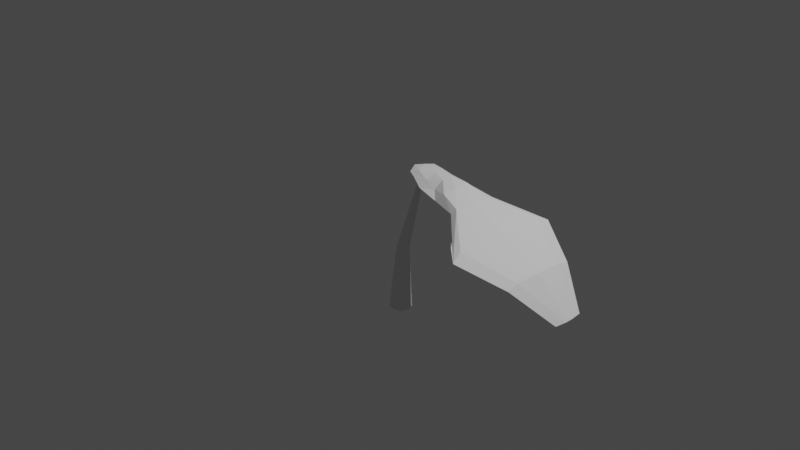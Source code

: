 # Source: fioliage5.blend  (saved by Blender 3.3.6; exported with 4.5.12 LTS)
import bpy
from mathutils import Matrix  # noqa: F401  (used for matrix-valued properties, if any)

bpy.ops.wm.read_factory_settings(use_empty=True)
scene = bpy.context.scene
scene.name = 'Scene'

# ---- collections
col_collection = bpy.data.collections.new('Collection'); scene.collection.children.link(col_collection)

# ---- world
world_world = bpy.data.worlds.new('World'); scene.world = world_world
world_world.use_nodes = True; world_world.node_tree.nodes.clear()
_N = world_world.node_tree.nodes; _L = world_world.node_tree.links
n0 = _N.new('ShaderNodeOutputWorld'); n0.name = 'World Output'; n0.location = (300, 300)
n1 = _N.new('ShaderNodeBackground'); n1.name = 'Background'; n1.location = (10, 300)
n1.inputs[0].default_value = (0.05088, 0.05088, 0.05088, 1.0)
_L.new(n1.outputs[0], n0.inputs[0])
n0.is_active_output = True
world_world.color = (0.05088, 0.05088, 0.05088)
world_world.use_sun_shadow = False
world_world.sun_shadow_jitter_overblur = 0.0

# ---- cameras
cam_camera = bpy.data.cameras.new('Camera')
cam_camera.clip_end = 100.0
cam_camera.ortho_scale = 7.314

# ---- lights
light_light = bpy.data.lights.new('Light', 'POINT')
light_light.transmission_factor = 0.0
light_light.energy = 1000.0
light_light.shadow_soft_size = 0.1
light_light.shadow_maximum_resolution = 0.006
light_light.use_absolute_resolution = True

# ---- meshes
me_cube_001 = bpy.data.meshes.new('Cube.001')
me_cube_001.from_pydata([(-0.3896, -0.3896, -1.0), (1.264, 0.2442, 0.4366), (-0.3896, 0.3896, -1.0), (1.264, 0.4512, 0.4366), (0.6688, -0.3896, -1.008), (1.443, 0.2442, 0.4202), (0.6688, 0.3896, -1.008), (1.443, 0.4512, 0.4202), (-0.4615, 0.1385, -0.3583), (-0.4615, 0.6275, -0.3583), (0.127, 0.5821, -0.3595), (0.02748, 0.1385, -0.3583), (1.393, 0.003954, 0.53), (1.393, 0.4553, 0.53), (2.595, 0.1516, 0.5297), (2.595, 0.5095, 0.5297), (1.972, -0.1736, 0.6514), (1.972, 0.7983, 0.6514), (3.793, -0.486, 0.5586), (3.793, 0.486, 0.6464), (13.64, 0.1817, -0.2383), (13.64, -0.1698, -0.2383), (13.9, 0.1817, -0.2279), (13.9, -0.1698, -0.2279), (2.916, 1.266, 0.5514), (2.844, -0.7183, 0.5425), (1.531, -0.3651, 0.6254), (1.531, 0.6068, 0.6254), (13.77, 0.818, -0.2331), (13.77, -0.7131, -0.2331), (8.135, 2.04, 0.3648), (8.135, -2.668, 0.3648), (8.866, -2.668, 0.3716), (8.866, 2.04, 0.3716), (9.093, 2.625, 0.3129), (9.093, -3.253, 0.3129), (11.22, 1.087, 0.1354), (11.72, 1.087, 0.1317), (11.72, 1.698, 0.09655), (11.72, -2.015, 0.09655), (11.22, -1.45, 0.1354), (11.72, -1.45, 0.1317), (0.0, 0.4409, -1.0), (1.353, 0.4512, 0.4284), (0.0, -0.5355, -1.0), (1.353, 0.2442, 0.4284), (-0.217, 0.1385, -0.3583), (-0.217, 0.6769, -0.3583), (1.733, 0.5055, 0.5124), (1.733, -0.1621, 0.5124), (2.882, 0.6422, 0.6593), (2.882, -0.3298, 0.605), (2.223, 0.9362, 0.5884), (1.979, -0.4652, 0.6009), (-0.6681, 0.0, -1.0), (1.264, 0.3477, 0.4366), (0.9282, 0.0, -1.0), (1.5, 0.3477, 0.4202), (0.2218, 0.383, -0.3583), (-0.4615, 0.383, -0.3583), (1.235, 0.2365, 0.5405), (2.68, 0.3277, 0.5197), (1.725, 0.3813, 0.6655), (3.82, 4.909e-08, 0.6301), (13.64, 0.005972, -0.2383), (13.9, 0.005972, -0.2279), (13.77, 0.05246, -0.2331), (1.19, 0.1357, 0.6479), (8.985, -0.314, 0.4006), (8.135, -0.314, 0.3648), (11.82, -0.1815, 0.1484), (11.22, -0.1815, 0.1354), (2.919, 0.1562, 0.6479), (0.0, 0.0, -1.0), (5.877, -0.9167, 0.4362), (6.381, -1.058, 0.5334), (5.877, 0.7416, 0.4362), (6.381, 0.7934, 0.5334), (6.315, 1.23, 0.4964), (6.167, -1.221, 0.4866), (5.91, -0.08846, 0.4366), (6.361, -0.1322, 0.5488), (3.975, -0.4768, 0.5309), (4.956, -0.7658, 0.5895), (3.975, 0.5313, 0.5309), (4.956, 0.6457, 0.6167), (4.616, 1.248, 0.5239), (4.506, -0.9695, 0.5145), (4.034, 0.02539, 0.5261), (4.96, -0.06002, 0.6162)], [], [(59, 55, 3, 9), (47, 43, 7, 10), (58, 57, 5, 11), (46, 45, 1, 8), (73, 56, 4, 44), (55, 1, 12, 60), (44, 46, 8, 0), (56, 58, 11, 4), (42, 47, 10, 6), (54, 59, 9, 2), (71, 36, 20, 64), (45, 5, 14, 49), (43, 3, 13, 48), (57, 7, 15, 61), (72, 62, 16, 51), (67, 26, 16, 62), (53, 25, 18, 51), (52, 27, 17, 50), (66, 28, 22, 65), (39, 40, 21, 29), (38, 37, 22, 28), (70, 41, 23, 65), (36, 38, 28, 20), (41, 39, 29, 23), (64, 20, 28, 66), (48, 13, 27, 52), (49, 14, 25, 53), (60, 12, 26, 67), (75, 79, 35, 32), (76, 78, 34, 30), (81, 75, 32, 68), (78, 77, 33, 34), (79, 74, 31, 35), (80, 76, 30, 69), (32, 35, 39, 41), (30, 34, 38, 36), (68, 32, 41, 70), (34, 33, 37, 38), (35, 31, 40, 39), (69, 30, 36, 71), (12, 49, 53, 26), (15, 48, 52, 24), (24, 52, 50, 19), (26, 53, 51, 16), (63, 72, 51, 18), (7, 43, 48, 15), (1, 45, 49, 12), (2, 9, 47, 42), (4, 11, 46, 44), (54, 73, 44, 0), (11, 5, 45, 46), (9, 3, 43, 47), (2, 42, 73, 54), (19, 50, 72, 63), (31, 69, 71, 40), (33, 68, 70, 37), (74, 80, 69, 31), (77, 81, 68, 33), (13, 60, 67, 27), (21, 64, 66, 29), (37, 70, 65, 22), (29, 66, 65, 23), (27, 67, 62, 17), (50, 17, 62, 72), (5, 57, 61, 14), (40, 71, 64, 21), (0, 8, 59, 54), (6, 10, 58, 56), (3, 55, 60, 13), (42, 6, 56, 73), (10, 7, 57, 58), (8, 1, 55, 59), (85, 89, 81, 77), (82, 88, 80, 74), (88, 84, 76, 80), (87, 82, 74, 79), (86, 85, 77, 78), (89, 83, 75, 81), (84, 86, 78, 76), (83, 87, 79, 75), (18, 25, 87, 83), (15, 24, 86, 84), (63, 18, 83, 89), (24, 19, 85, 86), (25, 14, 82, 87), (61, 15, 84, 88), (14, 61, 88, 82), (19, 63, 89, 85)])
_uv = me_cube_001.uv_layers.new(name='UVMap')
_uv.uv.foreach_set('vector', [0.5, 0.125, 0.625, 0.125, 0.625, 0.25, 0.5, 0.25, 0.5, 0.375, 0.625, 0.375, 0.625, 0.5, 0.5, 0.5, 0.5, 0.625, 0.625, 0.625, 0.625, 0.75, 0.5, 0.75, 0.5, 0.875, 0.625, 0.875, 0.625, 1.0, 0.5, 1.0, 0.25, 0.625, 0.375, 0.625, 0.375, 0.75, 0.25, 0.75, 0.625, 0.125, 0.625, 0.0, 0.625, 0.0, 0.625, 0.125, 0.375, 0.875, 0.5, 0.875, 0.5, 1.0, 0.375, 1.0, 0.375, 0.625, 0.5, 0.625, 0.5, 0.75, 0.375, 0.75, 0.375, 0.375, 0.5, 0.375, 0.5, 0.5, 0.375, 0.5, 0.375, 0.125, 0.5, 0.125, 0.5, 0.25, 0.375, 0.25, 0.625, 0.625, 0.625, 0.5, 0.625, 0.5, 0.625, 0.625, 0.625, 0.875, 0.625, 0.75, 0.625, 0.75, 0.625, 0.875, 0.625, 0.375, 0.625, 0.25, 0.625, 0.25, 0.625, 0.375, 0.625, 0.625, 0.625, 0.5, 0.625, 0.5, 0.625, 0.625, 0.75, 0.625, 0.875, 0.625, 0.875, 0.75, 0.75, 0.75, 0.625, 0.125, 0.625, 0.0, 0.625, 0.0, 0.625, 0.125, 0.625, 0.875, 0.625, 0.75, 0.625, 0.75, 0.625, 0.875, 0.625, 0.375, 0.625, 0.25, 0.625, 0.25, 0.625, 0.375, 0.625, 0.625, 0.625, 0.5, 0.625, 0.5, 0.625, 0.625, 0.625, 0.75, 0.625, 0.75, 0.625, 0.75, 0.625, 0.75, 0.625, 0.5, 0.625, 0.5, 0.625, 0.5, 0.625, 0.5, 0.625, 0.625, 0.625, 0.75, 0.625, 0.75, 0.625, 0.625, 0.625, 0.5, 0.625, 0.5, 0.625, 0.5, 0.625, 0.5, 0.625, 0.75, 0.625, 0.75, 0.625, 0.75, 0.625, 0.75, 0.625, 0.625, 0.625, 0.5, 0.625, 0.5, 0.625, 0.625, 0.625, 0.375, 0.625, 0.25, 0.625, 0.25, 0.625, 0.375, 0.625, 0.875, 0.625, 0.75, 0.625, 0.75, 0.625, 0.875, 0.625, 0.125, 0.625, 0.0, 0.625, 0.0, 0.625, 0.125, 0.625, 0.75, 0.625, 0.75, 0.625, 0.75, 0.625, 0.75, 0.625, 0.5, 0.625, 0.5, 0.625, 0.5, 0.625, 0.5, 0.625, 0.625, 0.625, 0.75, 0.625, 0.75, 0.625, 0.625, 0.625, 0.5, 0.625, 0.5, 0.625, 0.5, 0.625, 0.5, 0.625, 0.75, 0.625, 0.75, 0.625, 0.75, 0.625, 0.75, 0.625, 0.625, 0.625, 0.5, 0.625, 0.5, 0.625, 0.625, 0.625, 0.75, 0.625, 0.75, 0.625, 0.75, 0.625, 0.75, 0.625, 0.5, 0.625, 0.5, 0.625, 0.5, 0.625, 0.5, 0.625, 0.625, 0.625, 0.75, 0.625, 0.75, 0.625, 0.625, 0.625, 0.5, 0.625, 0.5, 0.625, 0.5, 0.625, 0.5, 0.625, 0.75, 0.625, 0.75, 0.625, 0.75, 0.625, 0.75, 0.625, 0.625, 0.625, 0.5, 0.625, 0.5, 0.625, 0.625, 0.625, 1.0, 0.625, 0.875, 0.625, 0.875, 0.625, 1.0, 0.625, 0.5, 0.625, 0.375, 0.625, 0.375, 0.625, 0.5, 0.625, 0.5, 0.625, 0.375, 0.625, 0.375, 0.625, 0.5, 0.625, 1.0, 0.625, 0.875, 0.625, 0.875, 0.625, 1.0, 0.625, 0.625, 0.75, 0.625, 0.75, 0.75, 0.625, 0.75, 0.625, 0.5, 0.625, 0.375, 0.625, 0.375, 0.625, 0.5, 0.625, 1.0, 0.625, 0.875, 0.625, 0.875, 0.625, 1.0, 0.375, 0.25, 0.5, 0.25, 0.5, 0.375, 0.375, 0.375, 0.375, 0.75, 0.5, 0.75, 0.5, 0.875, 0.375, 0.875, 0.125, 0.625, 0.25, 0.625, 0.25, 0.75, 0.125, 0.75, 0.5, 0.75, 0.625, 0.75, 0.625, 0.875, 0.5, 0.875, 0.5, 0.25, 0.625, 0.25, 0.625, 0.375, 0.5, 0.375, 0.125, 0.5, 0.25, 0.5, 0.25, 0.625, 0.125, 0.625, 0.625, 0.5, 0.75, 0.5, 0.75, 0.625, 0.625, 0.625, 0.625, 0.75, 0.625, 0.625, 0.625, 0.625, 0.625, 0.75, 0.625, 0.5, 0.625, 0.625, 0.625, 0.625, 0.625, 0.5, 0.625, 0.75, 0.625, 0.625, 0.625, 0.625, 0.625, 0.75, 0.625, 0.5, 0.625, 0.625, 0.625, 0.625, 0.625, 0.5, 0.625, 0.25, 0.625, 0.125, 0.625, 0.125, 0.625, 0.25, 0.625, 0.75, 0.625, 0.625, 0.625, 0.625, 0.625, 0.75, 0.625, 0.5, 0.625, 0.625, 0.625, 0.625, 0.625, 0.5, 0.625, 0.75, 0.625, 0.625, 0.625, 0.625, 0.625, 0.75, 0.625, 0.25, 0.625, 0.125, 0.625, 0.125, 0.625, 0.25, 0.75, 0.5, 0.875, 0.5, 0.875, 0.625, 0.75, 0.625, 0.625, 0.75, 0.625, 0.625, 0.625, 0.625, 0.625, 0.75, 0.625, 0.75, 0.625, 0.625, 0.625, 0.625, 0.625, 0.75, 0.375, 0.0, 0.5, 0.0, 0.5, 0.125, 0.375, 0.125, 0.375, 0.5, 0.5, 0.5, 0.5, 0.625, 0.375, 0.625, 0.625, 0.25, 0.625, 0.125, 0.625, 0.125, 0.625, 0.25, 0.25, 0.5, 0.375, 0.5, 0.375, 0.625, 0.25, 0.625, 0.5, 0.5, 0.625, 0.5, 0.625, 0.625, 0.5, 0.625, 0.5, 0.0, 0.625, 0.0, 0.625, 0.125, 0.5, 0.125, 0.625, 0.5, 0.625, 0.625, 0.625, 0.625, 0.625, 0.5, 0.625, 0.75, 0.625, 0.625, 0.625, 0.625, 0.625, 0.75, 0.625, 0.625, 0.625, 0.5, 0.625, 0.5, 0.625, 0.625, 0.625, 0.75, 0.625, 0.75, 0.625, 0.75, 0.625, 0.75, 0.625, 0.5, 0.625, 0.5, 0.625, 0.5, 0.625, 0.5, 0.625, 0.625, 0.625, 0.75, 0.625, 0.75, 0.625, 0.625, 0.625, 0.5, 0.625, 0.5, 0.625, 0.5, 0.625, 0.5, 0.625, 0.75, 0.625, 0.75, 0.625, 0.75, 0.625, 0.75, 0.625, 0.75, 0.625, 0.75, 0.625, 0.75, 0.625, 0.75, 0.625, 0.5, 0.625, 0.5, 0.625, 0.5, 0.625, 0.5, 0.625, 0.625, 0.625, 0.75, 0.625, 0.75, 0.625, 0.625, 0.625, 0.5, 0.625, 0.5, 0.625, 0.5, 0.625, 0.5, 0.625, 0.75, 0.625, 0.75, 0.625, 0.75, 0.625, 0.75, 0.625, 0.625, 0.625, 0.5, 0.625, 0.5, 0.625, 0.625, 0.625, 0.75, 0.625, 0.625, 0.625, 0.625, 0.625, 0.75, 0.625, 0.5, 0.625, 0.625, 0.625, 0.625, 0.625, 0.5])
me_cube_001.update()

# ---- objects
ob_light = bpy.data.objects.new('Light', light_light)
ob_camera = bpy.data.objects.new('Camera', cam_camera)
ob_cube = bpy.data.objects.new('Cube', me_cube_001)

# ---- transforms, parenting, visibility, modifiers, constraints
ob_light.location = (4.076, 1.005, 5.904)
ob_light.rotation_euler = (0.6503, 0.05522, 1.866)
ob_light.lock_rotations_4d = False
ob_light.empty_display_type = 'ARROWS'
ob_light.color = (0.0, 0.0, 0.0, 0.0)
ob_light.lineart.crease_threshold = 0.0
ob_camera.location = (7.359, -6.926, 4.958)
ob_camera.rotation_euler = (1.109, 0.0, 0.8149)
ob_camera.lock_rotations_4d = False
ob_camera.empty_display_type = 'ARROWS'
ob_camera.color = (0.0, 0.0, 0.0, 0.0)
ob_camera.display_type = 'WIRE'
ob_camera.lineart.crease_threshold = 0.0
ob_cube.location = (0.0, 0.0, 0.0)
ob_cube.scale = (0.1589, 0.2188, 1.0)

# ---- collection membership
col_collection.objects.link(ob_light)
col_collection.objects.link(ob_camera)
col_collection.objects.link(ob_cube)

# ---- scene / render settings (as saved in the file)
scene.camera = ob_camera
scene.frame_start = 1; scene.frame_end = 250; scene.frame_set(1)
scene.render.engine = 'BLENDER_EEVEE_NEXT'
scene.cycles.sampling_pattern = 'TABULATED_SOBOL'
scene.cycles.use_light_tree = False
scene.view_settings.view_transform = 'Filmic'
bpy.context.view_layer.update()
